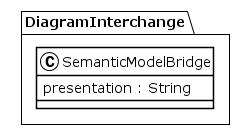

The diagram above was rendered by PlantUML. Its source (embedded in the PNG):
@startuml
!theme plain
package DiagramInterchange {
class SemanticModelBridge {
	 presentation : String
}
}
@enduml